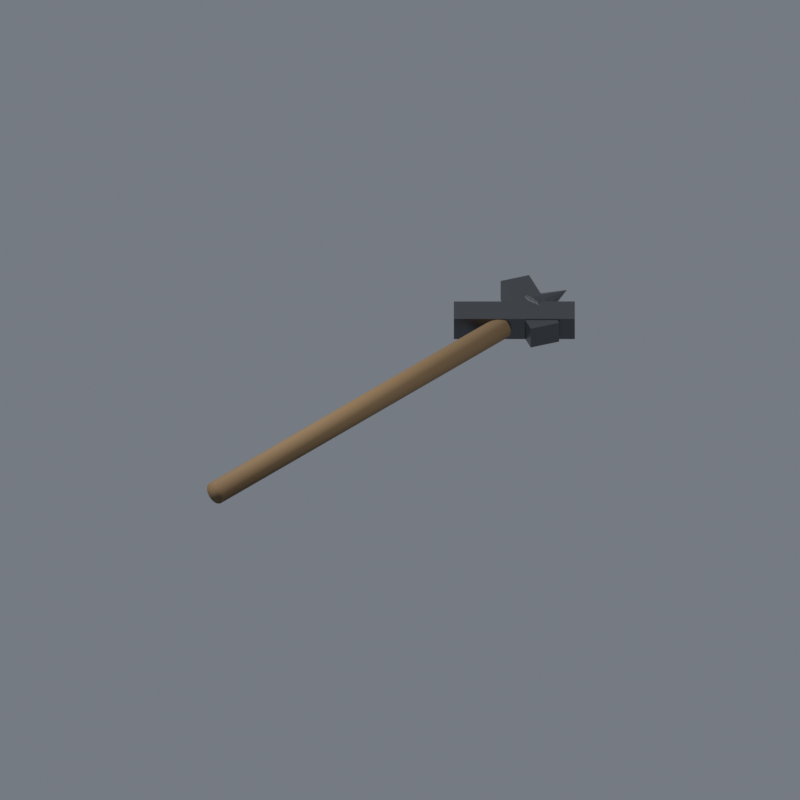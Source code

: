 # Source: v3_item_pickaxe.blend  (saved by Blender 5.2.44; exported with 4.5.12 LTS)
import bpy
from mathutils import Matrix  # noqa: F401  (used for matrix-valued properties, if any)

bpy.ops.wm.read_factory_settings(use_empty=True)
scene = bpy.context.scene
scene.name = 'Scene'

# ---- materials (node trees are filled in below, after node groups)
mat_krumpac_drevo = bpy.data.materials.new('krumpac_drevo')
mat_krumpac_ocel = bpy.data.materials.new('krumpac_ocel')
mat_kontakt_rovina_lit = bpy.data.materials.new('kontakt_rovina_lit')

# ---- material node trees
mat_krumpac_drevo.use_nodes = True; mat_krumpac_drevo.node_tree.nodes.clear()
_N = mat_krumpac_drevo.node_tree.nodes; _L = mat_krumpac_drevo.node_tree.links
n0 = _N.new('ShaderNodeBsdfPrincipled'); n0.name = 'Principled BSDF'; n0.location = (-200, 100)
n0.inputs[0].default_value = (0.16, 0.098, 0.042, 1.0)
n0.inputs[2].default_value = 0.8
n0.inputs[10].default_value = 0.005
n1 = _N.new('ShaderNodeOutputMaterial'); n1.name = 'Material Output'; n1.location = (200, 100)
_L.new(n0.outputs[0], n1.inputs[0])
n1.is_active_output = True
mat_krumpac_ocel.use_nodes = True; mat_krumpac_ocel.node_tree.nodes.clear()
_N = mat_krumpac_ocel.node_tree.nodes; _L = mat_krumpac_ocel.node_tree.links
n0 = _N.new('ShaderNodeBsdfPrincipled'); n0.name = 'Principled BSDF'; n0.location = (-200, 100)
n0.inputs[0].default_value = (0.12, 0.125, 0.135, 1.0)
n0.inputs[1].default_value = 0.9
n0.inputs[2].default_value = 0.35
n0.inputs[10].default_value = 0.005
n1 = _N.new('ShaderNodeOutputMaterial'); n1.name = 'Material Output'; n1.location = (200, 100)
_L.new(n0.outputs[0], n1.inputs[0])
n1.is_active_output = True
mat_kontakt_rovina_lit.use_nodes = True; mat_kontakt_rovina_lit.node_tree.nodes.clear()
_N = mat_kontakt_rovina_lit.node_tree.nodes; _L = mat_kontakt_rovina_lit.node_tree.links
n0 = _N.new('ShaderNodeBsdfPrincipled'); n0.name = 'Principled BSDF'; n0.location = (-200, 100)
n0.inputs[0].default_value = (0.5, 0.5, 0.5, 1.0)
n0.inputs[2].default_value = 1.0
n0.inputs[10].default_value = 0.005
n1 = _N.new('ShaderNodeOutputMaterial'); n1.name = 'Material Output'; n1.location = (200, 100)
_L.new(n0.outputs[0], n1.inputs[0])
n1.is_active_output = True

# ---- world
world_world = bpy.data.worlds.new('World'); scene.world = world_world
world_world.use_nodes = True; world_world.node_tree.nodes.clear()
_N = world_world.node_tree.nodes; _L = world_world.node_tree.links
n0 = _N.new('ShaderNodeBackground'); n0.name = 'Background'; n0.location = (-200, 100)
n0.inputs[0].default_value = (0.4, 0.44, 0.5, 1.0)
n0.inputs[1].default_value = 0.45
n1 = _N.new('ShaderNodeOutputWorld'); n1.name = 'World Output'; n1.location = (200, 100)
_L.new(n0.outputs[0], n1.inputs[0])
n1.is_active_output = True

# ---- cameras
cam_cam = bpy.data.cameras.new('Cam')
cam_cam.type = 'ORTHO'
cam_cam.ortho_scale = 1.455

# ---- lights
light_sun_001 = bpy.data.lights.new('Sun.001', 'SUN')
light_sun_001.angle = 0.2094
light_sun_001.energy = 4.0
light_sun_002 = bpy.data.lights.new('Sun.002', 'SUN')
light_sun_002.use_shadow = False
light_sun_002.angle = 0.2094
light_sun_002.energy = 1.5

# ---- meshes
me_cylinder = bpy.data.meshes.new('Cylinder')
me_cylinder.from_pydata([(6.573e-16, 0.021, -0.37), (-6.573e-16, 0.021, 0.37), (0.006489, 0.01997, -0.37), (0.006489, 0.01997, 0.37), (0.01234, 0.01699, -0.37), (0.01234, 0.01699, 0.37), (0.01699, 0.01234, -0.37), (0.01699, 0.01234, 0.37), (0.01997, 0.006489, -0.37), (0.01997, 0.006489, 0.37), (0.021, -1.972e-15, -0.37), (0.021, 1.972e-15, 0.37), (0.01997, -0.006489, -0.37), (0.01997, -0.006489, 0.37), (0.01699, -0.01234, -0.37), (0.01699, -0.01234, 0.37), (0.01234, -0.01699, -0.37), (0.01234, -0.01699, 0.37), (0.006489, -0.01997, -0.37), (0.006489, -0.01997, 0.37), (6.573e-16, -0.021, -0.37), (-6.573e-16, -0.021, 0.37), (-0.006489, -0.01997, -0.37), (-0.006489, -0.01997, 0.37), (-0.01234, -0.01699, -0.37), (-0.01234, -0.01699, 0.37), (-0.01699, -0.01234, -0.37), (-0.01699, -0.01234, 0.37), (-0.01997, -0.006489, -0.37), (-0.01997, -0.006489, 0.37), (-0.021, -1.972e-15, -0.37), (-0.021, 1.972e-15, 0.37), (-0.01997, 0.006489, -0.37), (-0.01997, 0.006489, 0.37), (-0.01699, 0.01234, -0.37), (-0.01699, 0.01234, 0.37), (-0.01234, 0.01699, -0.37), (-0.01234, 0.01699, 0.37), (-0.006489, 0.01997, -0.37), (-0.006489, 0.01997, 0.37)], [], [(0, 1, 3, 2), (2, 3, 5, 4), (4, 5, 7, 6), (6, 7, 9, 8), (8, 9, 11, 10), (10, 11, 13, 12), (12, 13, 15, 14), (14, 15, 17, 16), (16, 17, 19, 18), (18, 19, 21, 20), (20, 21, 23, 22), (22, 23, 25, 24), (24, 25, 27, 26), (26, 27, 29, 28), (28, 29, 31, 30), (30, 31, 33, 32), (32, 33, 35, 34), (34, 35, 37, 36), (3, 1, 39, 37, 35, 33, 31, 29, 27, 25, 23, 21, 19, 17, 15, 13, 11, 9, 7, 5), (36, 37, 39, 38), (38, 39, 1, 0), (0, 2, 4, 6, 8, 10, 12, 14, 16, 18, 20, 22, 24, 26, 28, 30, 32, 34, 36, 38)])
me_cylinder.polygons.foreach_set('use_smooth', [True] * 22)
_uv = me_cylinder.uv_layers.new(name='UVMap')
_uv.uv.foreach_set('vector', [1.0, 0.5, 1.0, 1.0, 0.95, 1.0, 0.95, 0.5, 0.95, 0.5, 0.95, 1.0, 0.9, 1.0, 0.9, 0.5, 0.9, 0.5, 0.9, 1.0, 0.85, 1.0, 0.85, 0.5, 0.85, 0.5, 0.85, 1.0, 0.8, 1.0, 0.8, 0.5, 0.8, 0.5, 0.8, 1.0, 0.75, 1.0, 0.75, 0.5, 0.75, 0.5, 0.75, 1.0, 0.7, 1.0, 0.7, 0.5, 0.7, 0.5, 0.7, 1.0, 0.65, 1.0, 0.65, 0.5, 0.65, 0.5, 0.65, 1.0, 0.6, 1.0, 0.6, 0.5, 0.6, 0.5, 0.6, 1.0, 0.55, 1.0, 0.55, 0.5, 0.55, 0.5, 0.55, 1.0, 0.5, 1.0, 0.5, 0.5, 0.5, 0.5, 0.5, 1.0, 0.45, 1.0, 0.45, 0.5, 0.45, 0.5, 0.45, 1.0, 0.4, 1.0, 0.4, 0.5, 0.4, 0.5, 0.4, 1.0, 0.35, 1.0, 0.35, 0.5, 0.35, 0.5, 0.35, 1.0, 0.3, 1.0, 0.3, 0.5, 0.3, 0.5, 0.3, 1.0, 0.25, 1.0, 0.25, 0.5, 0.25, 0.5, 0.25, 1.0, 0.2, 1.0, 0.2, 0.5, 0.2, 0.5, 0.2, 1.0, 0.15, 1.0, 0.15, 0.5, 0.15, 0.5, 0.15, 1.0, 0.1, 1.0, 0.1, 0.5, 0.3242, 0.4783, 0.25, 0.49, 0.1758, 0.4783, 0.1089, 0.4442, 0.05584, 0.3911, 0.02175, 0.3242, 0.01, 0.25, 0.02175, 0.1758, 0.05584, 0.1089, 0.1089, 0.05584, 0.1758, 0.02175, 0.25, 0.01, 0.3242, 0.02175, 0.3911, 0.05584, 0.4442, 0.1089, 0.4783, 0.1758, 0.49, 0.25, 0.4783, 0.3242, 0.4442, 0.3911, 0.3911, 0.4442, 0.1, 0.5, 0.1, 1.0, 0.05, 1.0, 0.05, 0.5, 0.05, 0.5, 0.05, 1.0, -1.565e-07, 1.0, -1.565e-07, 0.5, 0.75, 0.49, 0.8242, 0.4783, 0.8911, 0.4442, 0.9442, 0.3911, 0.9783, 0.3242, 0.99, 0.25, 0.9783, 0.1758, 0.9442, 0.1089, 0.8911, 0.05584, 0.8242, 0.02175, 0.75, 0.01, 0.6758, 0.02175, 0.6089, 0.05584, 0.5558, 0.1089, 0.5217, 0.1758, 0.51, 0.25, 0.5217, 0.3242, 0.5558, 0.3911, 0.6089, 0.4442, 0.6758, 0.4783])
me_cylinder.materials.append(mat_krumpac_drevo)
me_cylinder.update()
me_cube = bpy.data.meshes.new('Cube')
me_cube.from_pydata([(-0.0275, -0.11, -0.0225), (-0.0275, -0.11, 0.0225), (-0.0275, 0.11, -0.0225), (-0.0275, 0.11, 0.0225), (0.0275, -0.11, -0.0225), (0.0275, -0.11, 0.0225), (0.0275, 0.11, -0.0225), (0.0275, 0.11, 0.0225)], [], [(0, 1, 3, 2), (2, 3, 7, 6), (6, 7, 5, 4), (4, 5, 1, 0), (2, 6, 4, 0), (7, 3, 1, 5)])
_uv = me_cube.uv_layers.new(name='UVMap')
_uv.uv.foreach_set('vector', [0.375, 0.0, 0.625, 0.0, 0.625, 0.25, 0.375, 0.25, 0.375, 0.25, 0.625, 0.25, 0.625, 0.5, 0.375, 0.5, 0.375, 0.5, 0.625, 0.5, 0.625, 0.75, 0.375, 0.75, 0.375, 0.75, 0.625, 0.75, 0.625, 1.0, 0.375, 1.0, 0.125, 0.5, 0.375, 0.5, 0.375, 0.75, 0.125, 0.75, 0.625, 0.5, 0.875, 0.5, 0.875, 0.75, 0.625, 0.75])
me_cube.materials.append(mat_krumpac_ocel)
me_cube.update()
me_cube_001 = bpy.data.meshes.new('Cube.001')
me_cube_001.from_pydata([(-0.0275, -0.08, -0.021), (-0.0275, -0.08, 0.021), (-0.0275, 0.08, -0.021), (-0.0275, 0.08, 0.021), (0.0275, -0.08, -0.021), (0.0275, -0.08, 0.021), (0.0275, 0.08, -0.021), (0.0275, 0.08, 0.021)], [], [(0, 1, 3, 2), (2, 3, 7, 6), (6, 7, 5, 4), (4, 5, 1, 0), (2, 6, 4, 0), (7, 3, 1, 5)])
_uv = me_cube_001.uv_layers.new(name='UVMap')
_uv.uv.foreach_set('vector', [0.375, 0.0, 0.625, 0.0, 0.625, 0.25, 0.375, 0.25, 0.375, 0.25, 0.625, 0.25, 0.625, 0.5, 0.375, 0.5, 0.375, 0.5, 0.625, 0.5, 0.625, 0.75, 0.375, 0.75, 0.375, 0.75, 0.625, 0.75, 0.625, 1.0, 0.375, 1.0, 0.125, 0.5, 0.375, 0.5, 0.375, 0.75, 0.125, 0.75, 0.625, 0.5, 0.875, 0.5, 0.875, 0.75, 0.625, 0.75])
me_cube_001.materials.append(mat_krumpac_ocel)
me_cube_001.update()
me_cone = bpy.data.meshes.new('Cone')
me_cone.from_pydata([(0.0, 0.03, -0.045), (0.015, 0.02598, -0.045), (0.02598, 0.015, -0.045), (0.03, 0.0, -0.045), (0.02598, -0.015, -0.045), (0.015, -0.02598, -0.045), (0.0, -0.03, -0.045), (-0.015, -0.02598, -0.045), (-0.02598, -0.015, -0.045), (-0.03, 0.0, -0.045), (-0.02598, 0.015, -0.045), (-0.015, 0.02598, -0.045), (0.0, 0.0, 0.045)], [], [(0, 12, 1), (1, 12, 2), (2, 12, 3), (3, 12, 4), (4, 12, 5), (5, 12, 6), (6, 12, 7), (7, 12, 8), (8, 12, 9), (9, 12, 10), (0, 1, 2, 3, 4, 5, 6, 7, 8, 9, 10, 11), (10, 12, 11), (11, 12, 0)])
_uv = me_cone.uv_layers.new(name='UVMap')
_uv.uv.foreach_set('vector', [0.25, 0.49, 0.25, 0.25, 0.37, 0.4578, 0.37, 0.4578, 0.25, 0.25, 0.4578, 0.37, 0.4578, 0.37, 0.25, 0.25, 0.49, 0.25, 0.49, 0.25, 0.25, 0.25, 0.4578, 0.13, 0.4578, 0.13, 0.25, 0.25, 0.37, 0.04215, 0.37, 0.04215, 0.25, 0.25, 0.25, 0.01, 0.25, 0.01, 0.25, 0.25, 0.13, 0.04215, 0.13, 0.04215, 0.25, 0.25, 0.04215, 0.13, 0.04215, 0.13, 0.25, 0.25, 0.01, 0.25, 0.01, 0.25, 0.25, 0.25, 0.04215, 0.37, 0.75, 0.49, 0.87, 0.4578, 0.9578, 0.37, 0.99, 0.25, 0.9578, 0.13, 0.87, 0.04215, 0.75, 0.01, 0.63, 0.04215, 0.5422, 0.13, 0.51, 0.25, 0.5422, 0.37, 0.63, 0.4578, 0.04215, 0.37, 0.25, 0.25, 0.13, 0.4578, 0.13, 0.4578, 0.25, 0.25, 0.25, 0.49])
me_cone.materials.append(mat_krumpac_ocel)
me_cone.update()
me_grid = bpy.data.meshes.new('Grid')
me_grid.from_pydata([(-0.5, -0.5, 0.0), (0.5, -0.5, 0.0), (-0.5, 0.5, 0.0), (0.5, 0.5, 0.0)], [], [(0, 1, 3, 2)])
_uv = me_grid.uv_layers.new(name='UVMap')
_uv.uv.foreach_set('vector', [0.0, 0.0, 1.0, 0.0, 1.0, 1.0, 0.0, 1.0])
me_grid.materials.append(mat_kontakt_rovina_lit)
me_grid.update()

# ---- objects
ob_cam = bpy.data.objects.new('Cam', cam_cam)
ob_krumpac_topurko = bpy.data.objects.new('krumpac_topurko', me_cylinder)
ob_krumpac_nos = bpy.data.objects.new('krumpac_nos', me_cube)
ob_krumpac_nos2 = bpy.data.objects.new('krumpac_nos2', me_cube_001)
ob_krumpac_trn = bpy.data.objects.new('krumpac_trn', me_cone)
ob_kontakt = bpy.data.objects.new('Kontakt', me_grid)
ob_sun = bpy.data.objects.new('Sun', light_sun_001)
ob_fill = bpy.data.objects.new('Fill', light_sun_002)

# ---- transforms, parenting, visibility, modifiers, constraints
ob_cam.location = (2.309, 2.309, 2.309)
ob_cam.rotation_euler = (0.9553, -7.884e-08, 2.356)
ob_krumpac_topurko.location = (0.105, 0.0, 0.03)
ob_krumpac_topurko.rotation_euler = (1.571, -0.7854, 1.571)
ob_krumpac_nos.location = (-0.295, -0.0, 0.03)
ob_krumpac_nos.rotation_euler = (0.0, 0.0, 0.7854)
ob_krumpac_nos2.location = (-0.335, -0.0, 0.03)
ob_krumpac_nos2.rotation_euler = (0.0, 0.0, -0.4363)
ob_krumpac_trn.location = (-0.385, -0.0, 0.03)
ob_krumpac_trn.rotation_euler = (0.0, -1.571, 0.0)
ob_kontakt.location = (0.0, 0.0, -0.004)
ob_kontakt.hide_render = True
ob_sun.location = (0.0, 0.0, 0.0)
ob_sun.rotation_euler = (-0.7, 0.0, -2.6)
ob_fill.location = (0.0, 0.0, 0.0)
ob_fill.rotation_euler = (-0.7, 0.0, 0.5416)

# ---- collection membership
scene.collection.objects.link(ob_cam)
scene.collection.objects.link(ob_krumpac_topurko)
scene.collection.objects.link(ob_krumpac_nos)
scene.collection.objects.link(ob_krumpac_nos2)
scene.collection.objects.link(ob_krumpac_trn)
scene.collection.objects.link(ob_kontakt)
scene.collection.objects.link(ob_sun)
scene.collection.objects.link(ob_fill)

# ---- scene / render settings (as saved in the file)
scene.camera = ob_cam
scene.frame_start = 1; scene.frame_end = 250; scene.frame_set(1)
scene.render.engine = 'BLENDER_EEVEE_NEXT'
scene.render.resolution_x = 512
scene.render.resolution_y = 512
scene.render.film_transparent = True
scene.render.bake_bias = 0.0
scene.render.bake_samples = 0
scene.render.compositor_device = 'GPU'
scene.eevee.use_volume_custom_range = False
scene.eevee.gtao_quality = 0.5
scene.eevee.fast_gi_thickness_near = 0.05
scene.eevee.fast_gi_thickness_far = 0.0
scene.eevee.fast_gi_quality = 0.5
scene.eevee.fast_gi_step_count = 16
scene.eevee.fast_gi_ray_count = 4
scene.eevee.fast_gi_method = 'AMBIENT_OCCLUSION_ONLY'
scene.eevee.fast_gi_distance = 0.2
scene.eevee.shadow_ray_count = 2
scene.eevee.shadow_step_count = 12
scene.eevee.ray_tracing_options.screen_trace_thickness = 0.1
scene.view_settings.view_transform = 'Standard'
bpy.context.view_layer.update()
